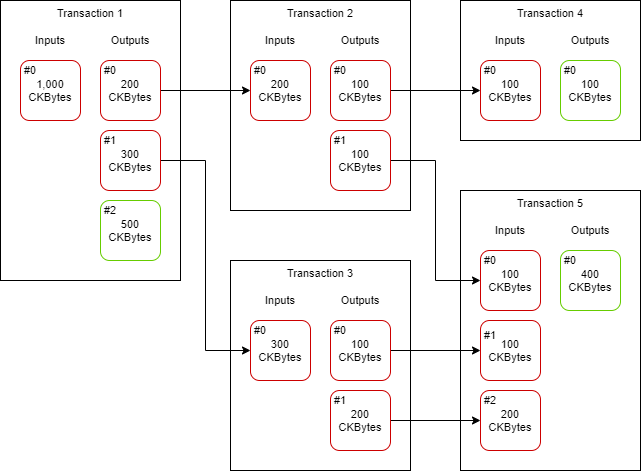

The diagram above was exported from draw.io. Its source (the exported page's mxGraphModel, read from the mxfile embedded in the PNG):
<mxGraphModel dx="1086" dy="806" grid="1" gridSize="10" guides="1" tooltips="1" connect="1" arrows="1" fold="1" page="1" pageScale="1" pageWidth="1100" pageHeight="850" math="0" shadow="0">
  <root>
    <mxCell id="0" />
    <mxCell id="1" parent="0" />
    <mxCell id="_EW70gCHeGyy0ODgzWfk-31" value="Transaction 5" style="rounded=0;whiteSpace=wrap;html=1;fontSize=11;verticalAlign=top;" parent="1" vertex="1">
      <mxGeometry x="730" y="390" width="180" height="280" as="geometry" />
    </mxCell>
    <mxCell id="_EW70gCHeGyy0ODgzWfk-23" value="Transaction 4" style="rounded=0;whiteSpace=wrap;html=1;fontSize=11;verticalAlign=top;" parent="1" vertex="1">
      <mxGeometry x="730" y="200" width="180" height="140" as="geometry" />
    </mxCell>
    <mxCell id="_EW70gCHeGyy0ODgzWfk-17" value="Transaction 3" style="rounded=0;whiteSpace=wrap;html=1;fontSize=11;verticalAlign=top;" parent="1" vertex="1">
      <mxGeometry x="500" y="460" width="180" height="210" as="geometry" />
    </mxCell>
    <mxCell id="_EW70gCHeGyy0ODgzWfk-9" value="Transaction 2" style="rounded=0;whiteSpace=wrap;html=1;fontSize=11;verticalAlign=top;" parent="1" vertex="1">
      <mxGeometry x="500" y="200" width="180" height="210" as="geometry" />
    </mxCell>
    <mxCell id="_EW70gCHeGyy0ODgzWfk-6" value="Transaction 1" style="rounded=0;whiteSpace=wrap;html=1;fontSize=11;verticalAlign=top;" parent="1" vertex="1">
      <mxGeometry x="270" y="200" width="180" height="280" as="geometry" />
    </mxCell>
    <mxCell id="_EW70gCHeGyy0ODgzWfk-2" value="1,000&lt;br style=&quot;font-size: 11px;&quot;&gt;CKBytes" style="rounded=1;whiteSpace=wrap;html=1;fontSize=11;strokeColor=#CC0000;" parent="1" vertex="1">
      <mxGeometry x="290" y="260" width="60" height="60" as="geometry" />
    </mxCell>
    <mxCell id="_EW70gCHeGyy0ODgzWfk-3" value="Inputs" style="text;html=1;strokeColor=none;fillColor=none;align=center;verticalAlign=middle;whiteSpace=wrap;rounded=0;fontSize=11;" parent="1" vertex="1">
      <mxGeometry x="300" y="230" width="40" height="20" as="geometry" />
    </mxCell>
    <mxCell id="_EW70gCHeGyy0ODgzWfk-4" value="Outputs" style="text;html=1;strokeColor=none;fillColor=none;align=center;verticalAlign=middle;whiteSpace=wrap;rounded=0;fontSize=11;" parent="1" vertex="1">
      <mxGeometry x="380" y="230" width="40" height="20" as="geometry" />
    </mxCell>
    <mxCell id="_EW70gCHeGyy0ODgzWfk-15" style="edgeStyle=orthogonalEdgeStyle;rounded=0;orthogonalLoop=1;jettySize=auto;html=1;exitX=1;exitY=0.5;exitDx=0;exitDy=0;entryX=0;entryY=0.5;entryDx=0;entryDy=0;fontSize=11;" parent="1" source="_EW70gCHeGyy0ODgzWfk-5" target="_EW70gCHeGyy0ODgzWfk-12" edge="1">
      <mxGeometry relative="1" as="geometry" />
    </mxCell>
    <mxCell id="_EW70gCHeGyy0ODgzWfk-5" value="200&lt;br style=&quot;font-size: 11px&quot;&gt;CKBytes" style="rounded=1;whiteSpace=wrap;html=1;fontSize=11;strokeColor=#CC0000;" parent="1" vertex="1">
      <mxGeometry x="370" y="260" width="60" height="60" as="geometry" />
    </mxCell>
    <mxCell id="_EW70gCHeGyy0ODgzWfk-16" style="edgeStyle=orthogonalEdgeStyle;rounded=0;orthogonalLoop=1;jettySize=auto;html=1;entryX=0;entryY=0.5;entryDx=0;entryDy=0;fontSize=11;" parent="1" source="_EW70gCHeGyy0ODgzWfk-7" target="_EW70gCHeGyy0ODgzWfk-13" edge="1">
      <mxGeometry relative="1" as="geometry" />
    </mxCell>
    <mxCell id="_EW70gCHeGyy0ODgzWfk-7" value="300&lt;br style=&quot;font-size: 11px&quot;&gt;CKBytes" style="rounded=1;whiteSpace=wrap;html=1;fontSize=11;strokeColor=#CC0000;" parent="1" vertex="1">
      <mxGeometry x="370" y="330" width="60" height="60" as="geometry" />
    </mxCell>
    <mxCell id="_EW70gCHeGyy0ODgzWfk-8" value="500&lt;br style=&quot;font-size: 11px&quot;&gt;CKBytes" style="rounded=1;whiteSpace=wrap;html=1;fontSize=11;strokeColor=#66CC00;" parent="1" vertex="1">
      <mxGeometry x="370" y="400" width="60" height="60" as="geometry" />
    </mxCell>
    <mxCell id="_EW70gCHeGyy0ODgzWfk-10" value="Inputs" style="text;html=1;strokeColor=none;fillColor=none;align=center;verticalAlign=middle;whiteSpace=wrap;rounded=0;fontSize=11;" parent="1" vertex="1">
      <mxGeometry x="530" y="230" width="40" height="20" as="geometry" />
    </mxCell>
    <mxCell id="_EW70gCHeGyy0ODgzWfk-11" value="Outputs" style="text;html=1;strokeColor=none;fillColor=none;align=center;verticalAlign=middle;whiteSpace=wrap;rounded=0;fontSize=11;" parent="1" vertex="1">
      <mxGeometry x="610" y="230" width="40" height="20" as="geometry" />
    </mxCell>
    <mxCell id="_EW70gCHeGyy0ODgzWfk-12" value="200&lt;br style=&quot;font-size: 11px&quot;&gt;CKBytes" style="rounded=1;whiteSpace=wrap;html=1;fontSize=11;strokeColor=#CC0000;" parent="1" vertex="1">
      <mxGeometry x="520" y="260" width="60" height="60" as="geometry" />
    </mxCell>
    <mxCell id="_EW70gCHeGyy0ODgzWfk-13" value="300&lt;br style=&quot;font-size: 11px&quot;&gt;CKBytes" style="rounded=1;whiteSpace=wrap;html=1;fontSize=11;strokeColor=#CC0000;" parent="1" vertex="1">
      <mxGeometry x="520" y="520" width="60" height="60" as="geometry" />
    </mxCell>
    <mxCell id="_EW70gCHeGyy0ODgzWfk-27" style="edgeStyle=orthogonalEdgeStyle;rounded=0;orthogonalLoop=1;jettySize=auto;html=1;entryX=0;entryY=0.5;entryDx=0;entryDy=0;fontSize=11;" parent="1" source="_EW70gCHeGyy0ODgzWfk-14" target="_EW70gCHeGyy0ODgzWfk-24" edge="1">
      <mxGeometry relative="1" as="geometry" />
    </mxCell>
    <mxCell id="_EW70gCHeGyy0ODgzWfk-14" value="100&lt;br style=&quot;font-size: 11px&quot;&gt;CKBytes" style="rounded=1;whiteSpace=wrap;html=1;fontSize=11;strokeColor=#CC0000;" parent="1" vertex="1">
      <mxGeometry x="600" y="260" width="60" height="60" as="geometry" />
    </mxCell>
    <mxCell id="_EW70gCHeGyy0ODgzWfk-18" value="Inputs" style="text;html=1;strokeColor=none;fillColor=none;align=center;verticalAlign=middle;whiteSpace=wrap;rounded=0;fontSize=11;" parent="1" vertex="1">
      <mxGeometry x="530" y="490" width="40" height="20" as="geometry" />
    </mxCell>
    <mxCell id="_EW70gCHeGyy0ODgzWfk-19" value="Outputs" style="text;html=1;strokeColor=none;fillColor=none;align=center;verticalAlign=middle;whiteSpace=wrap;rounded=0;fontSize=11;" parent="1" vertex="1">
      <mxGeometry x="610" y="490" width="40" height="20" as="geometry" />
    </mxCell>
    <mxCell id="_EW70gCHeGyy0ODgzWfk-38" style="edgeStyle=orthogonalEdgeStyle;rounded=0;orthogonalLoop=1;jettySize=auto;html=1;entryX=0;entryY=0.5;entryDx=0;entryDy=0;fontSize=11;" parent="1" source="_EW70gCHeGyy0ODgzWfk-20" target="_EW70gCHeGyy0ODgzWfk-35" edge="1">
      <mxGeometry relative="1" as="geometry" />
    </mxCell>
    <mxCell id="_EW70gCHeGyy0ODgzWfk-20" value="100&lt;br style=&quot;font-size: 11px&quot;&gt;CKBytes" style="rounded=1;whiteSpace=wrap;html=1;fontSize=11;strokeColor=#CC0000;" parent="1" vertex="1">
      <mxGeometry x="600" y="330" width="60" height="60" as="geometry" />
    </mxCell>
    <mxCell id="_EW70gCHeGyy0ODgzWfk-59" style="edgeStyle=orthogonalEdgeStyle;rounded=0;orthogonalLoop=1;jettySize=auto;html=1;fontSize=11;" parent="1" source="_EW70gCHeGyy0ODgzWfk-21" target="_EW70gCHeGyy0ODgzWfk-55" edge="1">
      <mxGeometry relative="1" as="geometry" />
    </mxCell>
    <mxCell id="_EW70gCHeGyy0ODgzWfk-21" value="100&lt;br style=&quot;font-size: 11px&quot;&gt;CKBytes" style="rounded=1;whiteSpace=wrap;html=1;fontSize=11;strokeColor=#CC0000;" parent="1" vertex="1">
      <mxGeometry x="600" y="520" width="60" height="60" as="geometry" />
    </mxCell>
    <mxCell id="_EW70gCHeGyy0ODgzWfk-60" style="edgeStyle=orthogonalEdgeStyle;rounded=0;orthogonalLoop=1;jettySize=auto;html=1;entryX=0;entryY=0.5;entryDx=0;entryDy=0;fontSize=11;" parent="1" source="_EW70gCHeGyy0ODgzWfk-22" target="_EW70gCHeGyy0ODgzWfk-56" edge="1">
      <mxGeometry relative="1" as="geometry" />
    </mxCell>
    <mxCell id="_EW70gCHeGyy0ODgzWfk-22" value="200&lt;br style=&quot;font-size: 11px&quot;&gt;CKBytes" style="rounded=1;whiteSpace=wrap;html=1;fontSize=11;strokeColor=#CC0000;" parent="1" vertex="1">
      <mxGeometry x="600" y="590" width="60" height="60" as="geometry" />
    </mxCell>
    <mxCell id="_EW70gCHeGyy0ODgzWfk-24" value="100&lt;br style=&quot;font-size: 11px&quot;&gt;CKBytes" style="rounded=1;whiteSpace=wrap;html=1;fontSize=11;strokeColor=#CC0000;" parent="1" vertex="1">
      <mxGeometry x="750" y="260" width="60" height="60" as="geometry" />
    </mxCell>
    <mxCell id="_EW70gCHeGyy0ODgzWfk-25" value="Inputs" style="text;html=1;strokeColor=none;fillColor=none;align=center;verticalAlign=middle;whiteSpace=wrap;rounded=0;fontSize=11;" parent="1" vertex="1">
      <mxGeometry x="760" y="230" width="40" height="20" as="geometry" />
    </mxCell>
    <mxCell id="_EW70gCHeGyy0ODgzWfk-26" value="Outputs" style="text;html=1;strokeColor=none;fillColor=none;align=center;verticalAlign=middle;whiteSpace=wrap;rounded=0;fontSize=11;" parent="1" vertex="1">
      <mxGeometry x="840" y="230" width="40" height="20" as="geometry" />
    </mxCell>
    <mxCell id="_EW70gCHeGyy0ODgzWfk-29" value="100&lt;br style=&quot;font-size: 11px&quot;&gt;CKBytes" style="rounded=1;whiteSpace=wrap;html=1;fontSize=11;strokeColor=#66CC00;" parent="1" vertex="1">
      <mxGeometry x="830" y="260" width="60" height="60" as="geometry" />
    </mxCell>
    <mxCell id="_EW70gCHeGyy0ODgzWfk-33" value="Inputs" style="text;html=1;strokeColor=none;fillColor=none;align=center;verticalAlign=middle;whiteSpace=wrap;rounded=0;fontSize=11;" parent="1" vertex="1">
      <mxGeometry x="760" y="420" width="40" height="20" as="geometry" />
    </mxCell>
    <mxCell id="_EW70gCHeGyy0ODgzWfk-34" value="Outputs" style="text;html=1;strokeColor=none;fillColor=none;align=center;verticalAlign=middle;whiteSpace=wrap;rounded=0;fontSize=11;" parent="1" vertex="1">
      <mxGeometry x="840" y="420" width="40" height="20" as="geometry" />
    </mxCell>
    <mxCell id="_EW70gCHeGyy0ODgzWfk-35" value="100&lt;br style=&quot;font-size: 11px&quot;&gt;CKBytes" style="rounded=1;whiteSpace=wrap;html=1;fontSize=11;strokeColor=#CC0000;" parent="1" vertex="1">
      <mxGeometry x="750" y="450" width="60" height="60" as="geometry" />
    </mxCell>
    <mxCell id="_EW70gCHeGyy0ODgzWfk-36" value="400&lt;br style=&quot;font-size: 11px&quot;&gt;CKBytes" style="rounded=1;whiteSpace=wrap;html=1;fontSize=11;strokeColor=#66CC00;" parent="1" vertex="1">
      <mxGeometry x="830" y="450" width="60" height="60" as="geometry" />
    </mxCell>
    <mxCell id="_EW70gCHeGyy0ODgzWfk-39" value="#0" style="text;html=1;strokeColor=none;fillColor=none;align=center;verticalAlign=middle;whiteSpace=wrap;rounded=0;fontSize=11;" parent="1" vertex="1">
      <mxGeometry x="290" y="260" width="20" height="20" as="geometry" />
    </mxCell>
    <mxCell id="_EW70gCHeGyy0ODgzWfk-40" value="#0" style="text;html=1;strokeColor=none;fillColor=none;align=center;verticalAlign=middle;whiteSpace=wrap;rounded=0;fontSize=11;" parent="1" vertex="1">
      <mxGeometry x="370" y="260" width="20" height="20" as="geometry" />
    </mxCell>
    <mxCell id="_EW70gCHeGyy0ODgzWfk-41" value="#0" style="text;html=1;strokeColor=none;fillColor=none;align=center;verticalAlign=middle;whiteSpace=wrap;rounded=0;fontSize=11;" parent="1" vertex="1">
      <mxGeometry x="520" y="260" width="20" height="20" as="geometry" />
    </mxCell>
    <mxCell id="_EW70gCHeGyy0ODgzWfk-42" value="#0" style="text;html=1;strokeColor=none;fillColor=none;align=center;verticalAlign=middle;whiteSpace=wrap;rounded=0;fontSize=11;" parent="1" vertex="1">
      <mxGeometry x="600" y="260" width="20" height="20" as="geometry" />
    </mxCell>
    <mxCell id="_EW70gCHeGyy0ODgzWfk-43" value="#0" style="text;html=1;strokeColor=none;fillColor=none;align=center;verticalAlign=middle;whiteSpace=wrap;rounded=0;fontSize=11;" parent="1" vertex="1">
      <mxGeometry x="750" y="260" width="20" height="20" as="geometry" />
    </mxCell>
    <mxCell id="_EW70gCHeGyy0ODgzWfk-44" value="#0" style="text;html=1;strokeColor=none;fillColor=none;align=center;verticalAlign=middle;whiteSpace=wrap;rounded=0;fontSize=11;" parent="1" vertex="1">
      <mxGeometry x="830" y="260" width="20" height="20" as="geometry" />
    </mxCell>
    <mxCell id="_EW70gCHeGyy0ODgzWfk-45" value="#0" style="text;html=1;strokeColor=none;fillColor=none;align=center;verticalAlign=middle;whiteSpace=wrap;rounded=0;fontSize=11;" parent="1" vertex="1">
      <mxGeometry x="520" y="520" width="20" height="20" as="geometry" />
    </mxCell>
    <mxCell id="_EW70gCHeGyy0ODgzWfk-46" value="#0" style="text;html=1;strokeColor=none;fillColor=none;align=center;verticalAlign=middle;whiteSpace=wrap;rounded=0;fontSize=11;" parent="1" vertex="1">
      <mxGeometry x="600" y="520" width="20" height="20" as="geometry" />
    </mxCell>
    <mxCell id="_EW70gCHeGyy0ODgzWfk-47" value="#0" style="text;html=1;strokeColor=none;fillColor=none;align=center;verticalAlign=middle;whiteSpace=wrap;rounded=0;fontSize=11;" parent="1" vertex="1">
      <mxGeometry x="750" y="450" width="20" height="20" as="geometry" />
    </mxCell>
    <mxCell id="_EW70gCHeGyy0ODgzWfk-48" value="#0" style="text;html=1;strokeColor=none;fillColor=none;align=center;verticalAlign=middle;whiteSpace=wrap;rounded=0;fontSize=11;" parent="1" vertex="1">
      <mxGeometry x="830" y="450" width="20" height="20" as="geometry" />
    </mxCell>
    <mxCell id="_EW70gCHeGyy0ODgzWfk-49" value="#1" style="text;html=1;strokeColor=none;fillColor=none;align=center;verticalAlign=middle;whiteSpace=wrap;rounded=0;fontSize=11;" parent="1" vertex="1">
      <mxGeometry x="370" y="330" width="20" height="20" as="geometry" />
    </mxCell>
    <mxCell id="_EW70gCHeGyy0ODgzWfk-50" value="#2" style="text;html=1;strokeColor=none;fillColor=none;align=center;verticalAlign=middle;whiteSpace=wrap;rounded=0;fontSize=11;" parent="1" vertex="1">
      <mxGeometry x="370" y="400" width="20" height="20" as="geometry" />
    </mxCell>
    <mxCell id="_EW70gCHeGyy0ODgzWfk-51" value="#1" style="text;html=1;strokeColor=none;fillColor=none;align=center;verticalAlign=middle;whiteSpace=wrap;rounded=0;fontSize=11;" parent="1" vertex="1">
      <mxGeometry x="600" y="330" width="20" height="20" as="geometry" />
    </mxCell>
    <mxCell id="_EW70gCHeGyy0ODgzWfk-53" value="#1" style="text;html=1;strokeColor=none;fillColor=none;align=center;verticalAlign=middle;whiteSpace=wrap;rounded=0;fontSize=11;" parent="1" vertex="1">
      <mxGeometry x="600" y="590" width="20" height="20" as="geometry" />
    </mxCell>
    <mxCell id="_EW70gCHeGyy0ODgzWfk-55" value="100&lt;br style=&quot;font-size: 11px&quot;&gt;CKBytes" style="rounded=1;whiteSpace=wrap;html=1;fontSize=11;strokeColor=#CC0000;" parent="1" vertex="1">
      <mxGeometry x="750" y="520" width="60" height="60" as="geometry" />
    </mxCell>
    <mxCell id="_EW70gCHeGyy0ODgzWfk-56" value="200&lt;br style=&quot;font-size: 11px&quot;&gt;CKBytes" style="rounded=1;whiteSpace=wrap;html=1;fontSize=11;strokeColor=#CC0000;" parent="1" vertex="1">
      <mxGeometry x="750" y="590" width="60" height="60" as="geometry" />
    </mxCell>
    <mxCell id="_EW70gCHeGyy0ODgzWfk-57" value="#1" style="text;html=1;strokeColor=none;fillColor=none;align=center;verticalAlign=middle;whiteSpace=wrap;rounded=0;fontSize=11;" parent="1" vertex="1">
      <mxGeometry x="750" y="520" width="20" height="30" as="geometry" />
    </mxCell>
    <mxCell id="_EW70gCHeGyy0ODgzWfk-58" value="#2" style="text;html=1;strokeColor=none;fillColor=none;align=center;verticalAlign=middle;whiteSpace=wrap;rounded=0;fontSize=11;" parent="1" vertex="1">
      <mxGeometry x="750" y="590" width="20" height="20" as="geometry" />
    </mxCell>
  </root>
</mxGraphModel>